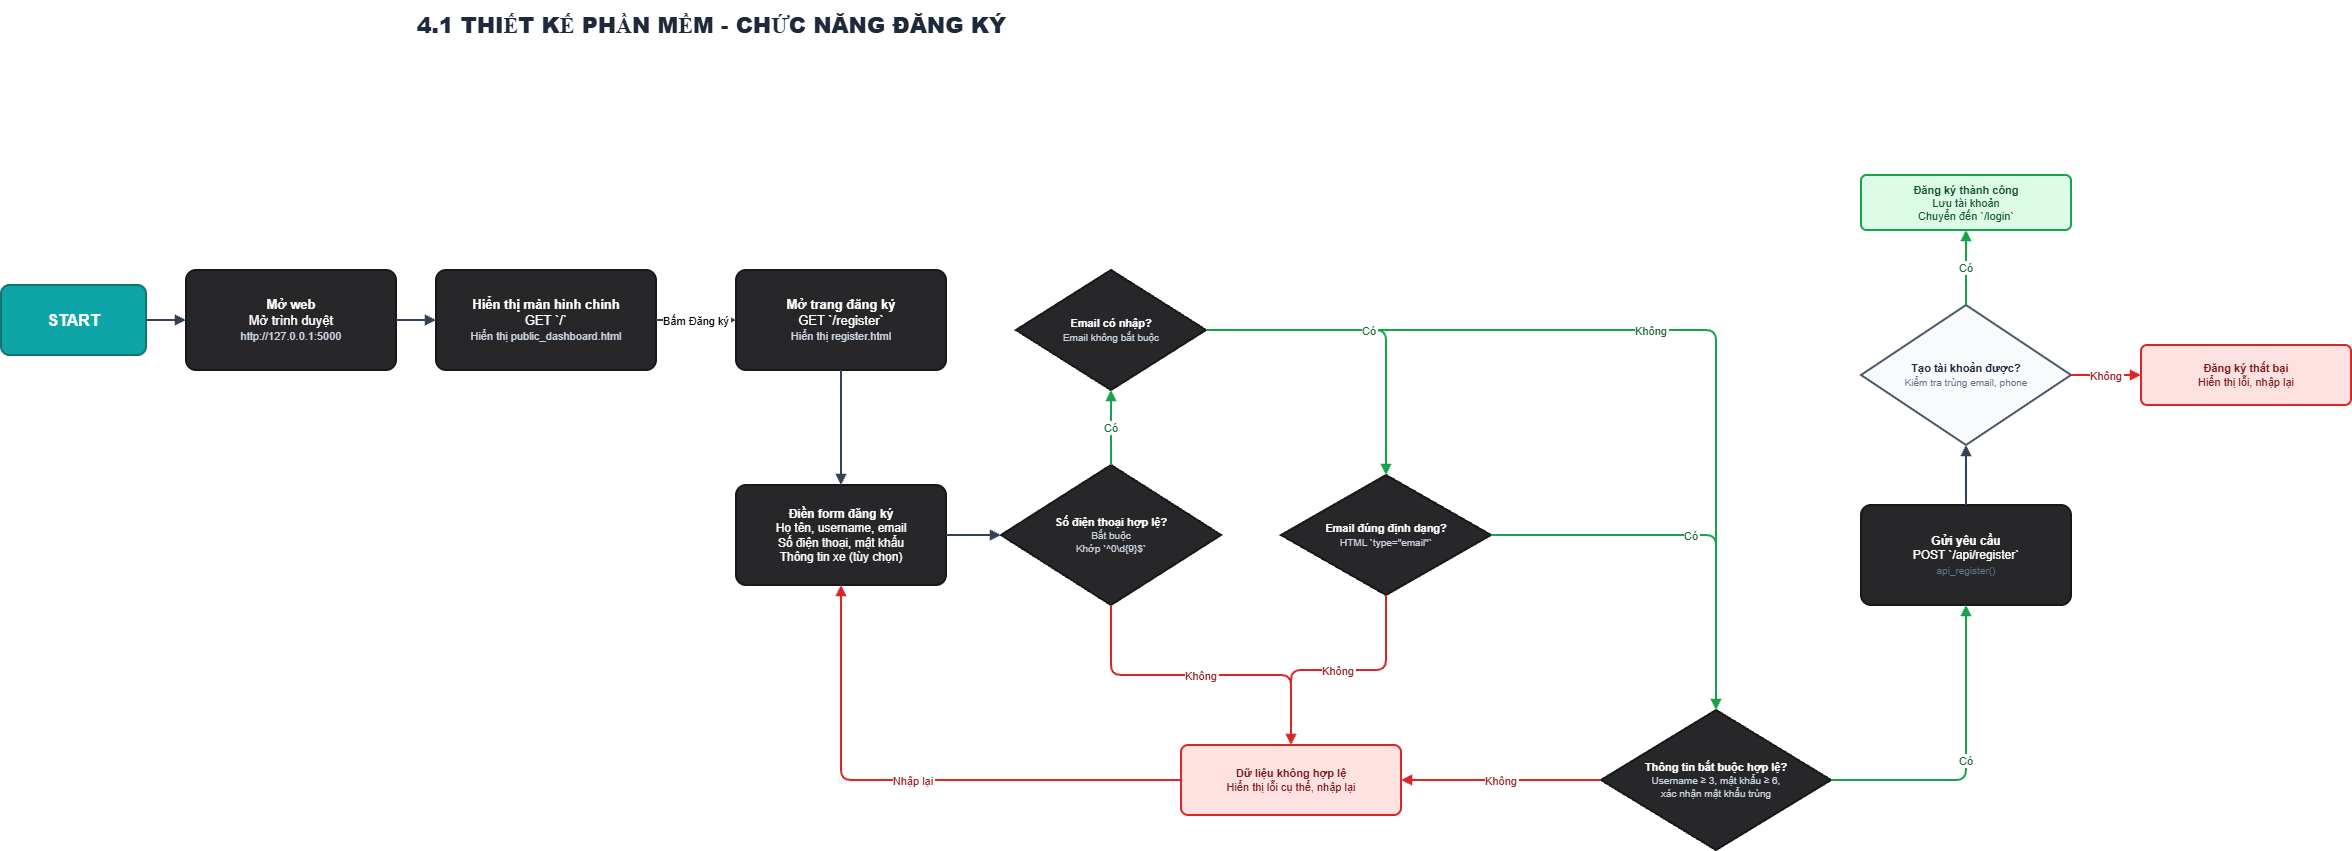

The diagram above was exported from draw.io. Its source (the exported page's mxGraphModel, read from the mxfile embedded in the PNG):
<mxGraphModel dx="1776" dy="909" grid="1" gridSize="10" guides="1" tooltips="1" connect="1" arrows="1" fold="1" page="1" pageScale="1" pageWidth="2600" pageHeight="900" math="0" shadow="0">
  <root>
    <mxCell id="0" />
    <mxCell id="1" parent="0" />
    <mxCell id="title" parent="1" style="text;html=1;strokeColor=none;fillColor=none;align=center;verticalAlign=middle;fontSize=22;fontColor=#1E293B;fontStyle=1;" value="&lt;b&gt;4.1 THIẾT KẾ PHẦN MỀM - CHỨC NĂNG ĐĂNG KÝ&lt;/b&gt;" vertex="1">
      <mxGeometry height="50" width="800" x="350" y="25" as="geometry" />
    </mxCell>
    <mxCell id="start" parent="1" style="rounded=1;whiteSpace=wrap;html=1;fillColor=#0EA5A8;strokeColor=#0F766E;strokeWidth=2;fontSize=16;fontColor=#FFFFFF;arcSize=12;" value="&lt;b&gt;START&lt;/b&gt;" vertex="1">
      <mxGeometry height="70" width="145" x="40" y="310" as="geometry" />
    </mxCell>
    <mxCell id="web" parent="1" style="rounded=1;whiteSpace=wrap;html=1;fillColor=#27272A;strokeColor=#18181B;strokeWidth=2;fontSize=13;fontColor=#FFFFFF;arcSize=10;" value="&lt;b&gt;Mở web&lt;/b&gt;&lt;br/&gt;Mở trình duyệt&lt;br/&gt;&lt;font color='#CBD5E1' style='font-size: 11px'&gt;http://127.0.0.1:5000&lt;/font&gt;" vertex="1">
      <mxGeometry height="100" width="210" x="225" y="295" as="geometry" />
    </mxCell>
    <mxCell id="main-page" parent="1" style="rounded=1;whiteSpace=wrap;html=1;fillColor=#27272A;strokeColor=#18181B;strokeWidth=2;fontSize=13;fontColor=#FFFFFF;arcSize=10;" value="&lt;b&gt;Hiển thị màn hình chính&lt;/b&gt;&lt;br/&gt;GET `/`&lt;br/&gt;&lt;font color='#CBD5E1' style='font-size: 11px'&gt;Hiển thị public_dashboard.html&lt;/font&gt;" vertex="1">
      <mxGeometry height="100" width="220" x="475" y="295" as="geometry" />
    </mxCell>
    <mxCell id="register-page" parent="1" style="rounded=1;whiteSpace=wrap;html=1;fillColor=#27272A;strokeColor=#18181B;strokeWidth=2;fontSize=13;fontColor=#FFFFFF;arcSize=10;" value="&lt;b&gt;Mở trang đăng ký&lt;/b&gt;&lt;br/&gt;GET `/register`&lt;br/&gt;&lt;font color='#CBD5E1' style='font-size: 11px'&gt;Hiển thị register.html&lt;/font&gt;" vertex="1">
      <mxGeometry height="100" width="210" x="775" y="295" as="geometry" />
    </mxCell>
    <mxCell id="form" parent="1" style="rounded=1;whiteSpace=wrap;html=1;fillColor=#27272A;strokeColor=#18181B;strokeWidth=2;fontSize=12;fontColor=#FFFFFF;arcSize=10;" value="&lt;b&gt;Điền form đăng ký&lt;/b&gt;&lt;br/&gt;Họ tên, username, email&lt;br/&gt;Số điện thoại, mật khẩu&lt;br/&gt;Thông tin xe (tùy chọn)" vertex="1">
      <mxGeometry height="100" width="210" x="775" y="510" as="geometry" />
    </mxCell>
    <mxCell id="phone-check" parent="1" style="rhombus;whiteSpace=wrap;html=1;fillColor=#27272A;strokeColor=#18181B;strokeWidth=2;fontSize=11;fontColor=#FFFFFF;" value="&lt;b&gt;Số điện thoại hợp lệ?&lt;/b&gt;&lt;br/&gt;&lt;font color='#CBD5E1' style='font-size: 10px'&gt;Bắt buộc&lt;br/&gt;Khớp `^0\d{9}$`&lt;/font&gt;" vertex="1">
      <mxGeometry height="140" width="220" x="1040" y="490" as="geometry" />
    </mxCell>
    <mxCell id="email-check" parent="1" style="rhombus;whiteSpace=wrap;html=1;fillColor=#27272A;strokeColor=#18181B;strokeWidth=2;fontSize=11;fontColor=#FFFFFF;" value="&lt;b&gt;Email có nhập?&lt;/b&gt;&lt;br/&gt;&lt;font color='#CBD5E1' style='font-size: 10px'&gt;Email không bắt buộc&lt;/font&gt;" vertex="1">
      <mxGeometry height="120" width="190" x="1055" y="295" as="geometry" />
    </mxCell>
    <mxCell id="email-format-check" parent="1" style="rhombus;whiteSpace=wrap;html=1;fillColor=#27272A;strokeColor=#18181B;strokeWidth=2;fontSize=11;fontColor=#FFFFFF;" value="&lt;b&gt;Email đúng định dạng?&lt;/b&gt;&lt;br/&gt;&lt;font color='#CBD5E1' style='font-size: 10px'&gt;HTML `type=&quot;email&quot;`&lt;/font&gt;" vertex="1">
      <mxGeometry height="120" width="210" x="1320" y="500" as="geometry" />
    </mxCell>
    <mxCell id="password-check" parent="1" style="rhombus;whiteSpace=wrap;html=1;fillColor=#27272A;strokeColor=#18181B;strokeWidth=2;fontSize=11;fontColor=#FFFFFF;" value="&lt;b&gt;Thông tin bắt buộc hợp lệ?&lt;/b&gt;&lt;br/&gt;&lt;font color='#CBD5E1' style='font-size: 10px'&gt;Username ≥ 3, mật khẩu ≥ 6,&lt;br/&gt;xác nhận mật khẩu trùng&lt;/font&gt;" vertex="1">
      <mxGeometry height="140" width="230" x="1640" y="735" as="geometry" />
    </mxCell>
    <mxCell id="form-error" parent="1" style="rounded=1;whiteSpace=wrap;html=1;fillColor=#FEE2E2;strokeColor=#DC2626;strokeWidth=2;fontSize=11;fontColor=#7F1D1D;arcSize=10;" value="&lt;b&gt;Dữ liệu không hợp lệ&lt;/b&gt;&lt;br/&gt;Hiển thị lỗi cụ thể, nhập lại" vertex="1">
      <mxGeometry height="70" width="220" x="1220" y="770" as="geometry" />
    </mxCell>
    <mxCell id="api" parent="1" style="rounded=1;whiteSpace=wrap;html=1;fillColor=#27272A;strokeColor=#18181B;strokeWidth=2;fontSize=12;fontColor=#FFFFFF;arcSize=10;" value="&lt;b&gt;Gửi yêu cầu&lt;/b&gt;&lt;br/&gt;POST `/api/register`&lt;br/&gt;&lt;font color='#64748B' style='font-size: 10px'&gt;api_register()&lt;/font&gt;" vertex="1">
      <mxGeometry height="100" width="210" x="1900" y="530" as="geometry" />
    </mxCell>
    <mxCell id="result" parent="1" style="rhombus;whiteSpace=wrap;html=1;fillColor=#F8FAFC;strokeColor=#475569;strokeWidth=2;fontSize=11;fontColor=#1E293B;" value="&lt;b&gt;Tạo tài khoản được?&lt;/b&gt;&lt;br/&gt;&lt;font color='#64748B' style='font-size: 10px'&gt;Kiểm tra trùng email, phone&lt;/font&gt;" vertex="1">
      <mxGeometry height="140" width="210" x="1900" y="330" as="geometry" />
    </mxCell>
    <mxCell id="success" parent="1" style="rounded=1;whiteSpace=wrap;html=1;fillColor=#DCFCE7;strokeColor=#16A34A;strokeWidth=2;fontSize=11;fontColor=#14532D;arcSize=10;" value="&lt;b&gt;Đăng ký thành công&lt;/b&gt;&lt;br/&gt;Lưu tài khoản&lt;br/&gt;Chuyển đến `/login`" vertex="1">
      <mxGeometry height="55" width="210" x="1900" y="200" as="geometry" />
    </mxCell>
    <mxCell id="fail" parent="1" style="rounded=1;whiteSpace=wrap;html=1;fillColor=#FEE2E2;strokeColor=#DC2626;strokeWidth=2;fontSize=11;fontColor=#7F1D1D;arcSize=10;" value="&lt;b&gt;Đăng ký thất bại&lt;/b&gt;&lt;br/&gt;Hiển thị lỗi, nhập lại" vertex="1">
      <mxGeometry height="60" width="210" x="2180" y="370" as="geometry" />
    </mxCell>
    <mxCell id="e1" edge="1" parent="1" source="start" style="edgeStyle=orthogonalEdgeStyle;endArrow=block;strokeColor=#334155;strokeWidth=2;" target="web">
      <mxGeometry relative="1" as="geometry" />
    </mxCell>
    <mxCell id="e2" edge="1" parent="1" source="web" style="edgeStyle=orthogonalEdgeStyle;endArrow=block;strokeColor=#334155;strokeWidth=2;" target="main-page">
      <mxGeometry relative="1" as="geometry" />
    </mxCell>
    <mxCell id="e3" edge="1" parent="1" source="main-page" style="edgeStyle=orthogonalEdgeStyle;endArrow=block;strokeColor=#334155;strokeWidth=2;" target="register-page" value="Bấm Đăng ký">
      <mxGeometry relative="1" as="geometry" />
    </mxCell>
    <mxCell id="e4" edge="1" parent="1" source="register-page" style="edgeStyle=orthogonalEdgeStyle;endArrow=block;strokeColor=#334155;strokeWidth=2;" target="form">
      <mxGeometry relative="1" as="geometry" />
    </mxCell>
    <mxCell id="e5" edge="1" parent="1" source="form" style="edgeStyle=orthogonalEdgeStyle;endArrow=block;strokeColor=#334155;strokeWidth=2;" target="phone-check">
      <mxGeometry relative="1" as="geometry" />
    </mxCell>
    <mxCell id="e6" edge="1" parent="1" source="phone-check" style="edgeStyle=orthogonalEdgeStyle;endArrow=block;strokeColor=#DC2626;fontColor=#991B1B;strokeWidth=2;" target="form-error" value="Không">
      <mxGeometry relative="1" as="geometry" />
    </mxCell>
    <mxCell id="e7" edge="1" parent="1" source="phone-check" style="edgeStyle=orthogonalEdgeStyle;endArrow=block;strokeColor=#16A34A;fontColor=#166534;strokeWidth=2;" target="email-check" value="Có">
      <mxGeometry relative="1" as="geometry" />
    </mxCell>
    <mxCell id="e8" edge="1" parent="1" source="email-check" style="edgeStyle=orthogonalEdgeStyle;endArrow=block;strokeColor=#16A34A;fontColor=#166534;strokeWidth=2;" target="password-check" value="Không">
      <mxGeometry relative="1" as="geometry" />
    </mxCell>
    <mxCell id="e9" edge="1" parent="1" source="email-check" style="edgeStyle=orthogonalEdgeStyle;endArrow=block;strokeColor=#16A34A;fontColor=#166534;strokeWidth=2;" target="email-format-check" value="Có">
      <mxGeometry relative="1" as="geometry" />
    </mxCell>
    <mxCell id="e10" edge="1" parent="1" source="email-format-check" style="edgeStyle=orthogonalEdgeStyle;endArrow=block;strokeColor=#DC2626;fontColor=#991B1B;strokeWidth=2;" target="form-error" value="Không">
      <mxGeometry relative="1" as="geometry" />
    </mxCell>
    <mxCell id="e11" edge="1" parent="1" source="email-format-check" style="edgeStyle=orthogonalEdgeStyle;endArrow=block;strokeColor=#16A34A;fontColor=#166534;strokeWidth=2;" target="password-check" value="Có">
      <mxGeometry relative="1" as="geometry" />
    </mxCell>
    <mxCell id="e12" edge="1" parent="1" source="password-check" style="edgeStyle=orthogonalEdgeStyle;endArrow=block;strokeColor=#DC2626;fontColor=#991B1B;strokeWidth=2;" target="form-error" value="Không">
      <mxGeometry relative="1" as="geometry" />
    </mxCell>
    <mxCell id="e13" edge="1" parent="1" source="password-check" style="edgeStyle=orthogonalEdgeStyle;endArrow=block;strokeColor=#16A34A;fontColor=#166534;strokeWidth=2;" target="api" value="Có">
      <mxGeometry relative="1" as="geometry" />
    </mxCell>
    <mxCell id="e14" edge="1" parent="1" source="form-error" style="edgeStyle=orthogonalEdgeStyle;endArrow=block;strokeColor=#DC2626;fontColor=#991B1B;strokeWidth=2;" target="form" value="Nhập lại">
      <mxGeometry relative="1" as="geometry" />
    </mxCell>
    <mxCell id="e15" edge="1" parent="1" source="api" style="edgeStyle=orthogonalEdgeStyle;endArrow=block;strokeColor=#334155;strokeWidth=2;" target="result">
      <mxGeometry relative="1" as="geometry" />
    </mxCell>
    <mxCell id="e16" edge="1" parent="1" source="result" style="edgeStyle=orthogonalEdgeStyle;endArrow=block;strokeColor=#16A34A;fontColor=#166534;strokeWidth=2;" target="success" value="Có">
      <mxGeometry relative="1" as="geometry" />
    </mxCell>
    <mxCell id="e17" edge="1" parent="1" source="result" style="edgeStyle=orthogonalEdgeStyle;endArrow=block;strokeColor=#DC2626;fontColor=#991B1B;strokeWidth=2;" target="fail" value="Không">
      <mxGeometry relative="1" as="geometry" />
    </mxCell>
  </root>
</mxGraphModel>